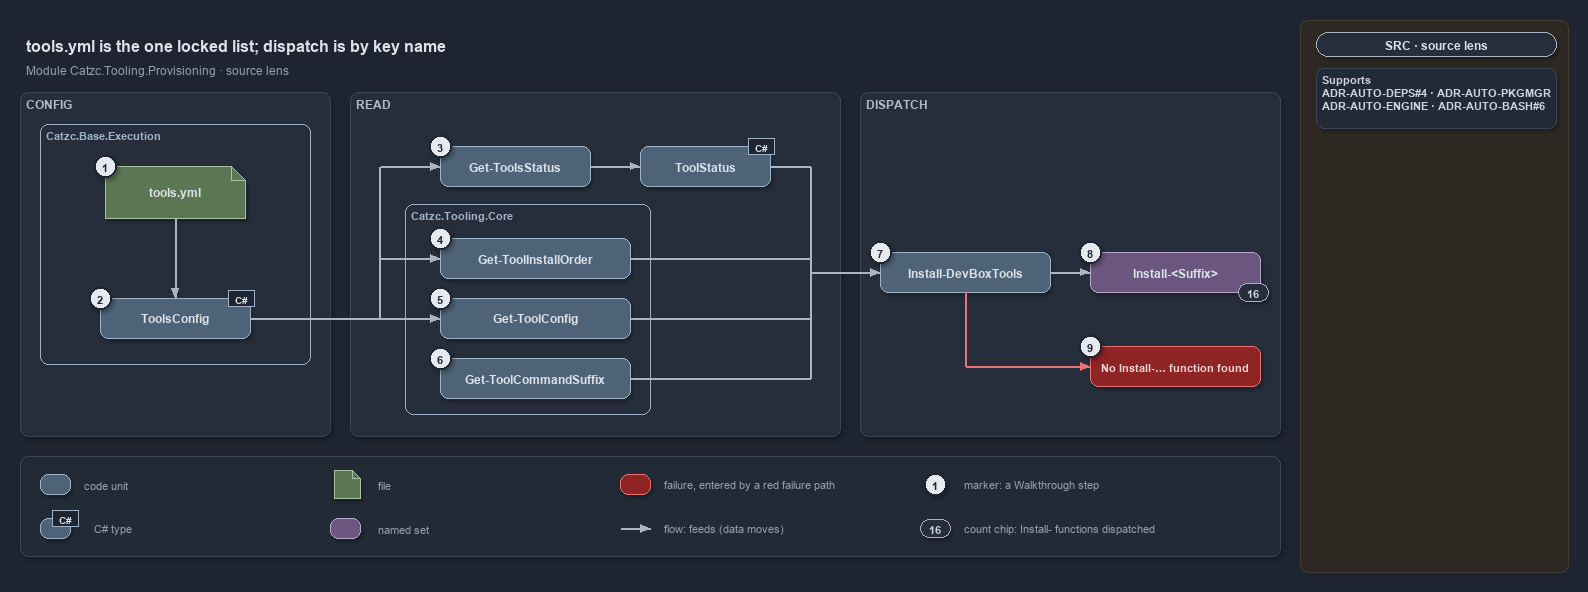

The diagram above was exported from draw.io. Its source (the exported page's mxGraphModel, read from the mxfile embedded in the PNG):
<mxGraphModel dx="1024" dy="768" grid="0" gridSize="10" guides="1" tooltips="1" connect="1" arrows="1" fold="1" page="1" pageScale="1" pageWidth="1300" pageHeight="580" background="#1E2430" math="0" shadow="1">
  <root>
    <mxCell id="0" />
    <mxCell id="1" parent="0" />
    <mxCell id="sidebar-bg" value="" style="rounded=1;arcSize=2;html=1;fillColor=#2E2823;strokeColor=#453C33;shadow=0;" vertex="1" parent="1">
      <mxGeometry x="1300" y="4" width="268" height="552" as="geometry" />
    </mxCell>
    <mxCell id="title" value="tools.yml is the one locked list; dispatch is by key name" style="text;html=1;align=left;verticalAlign=middle;fontSize=16;fontStyle=1;fontColor=#DDE2E9;" vertex="1" parent="1">
      <mxGeometry x="20" y="14" width="1260" height="30" as="geometry" />
    </mxCell>
    <mxCell id="subtitle" value="Module Catzc.Tooling.Provisioning · source lens" style="text;html=1;align=left;verticalAlign=middle;fontSize=12;fontColor=#949FAE;" vertex="1" parent="1">
      <mxGeometry x="20" y="44" width="1260" height="20" as="geometry" />
    </mxCell>
    <mxCell id="band-config" value="CONFIG" style="rounded=1;html=1;arcSize=3;fillColor=#262E3B;strokeColor=#3A4555;verticalAlign=top;align=left;spacingLeft=8;fontStyle=1;fontSize=12;fontColor=#B0BAC7;" vertex="1" parent="1">
      <mxGeometry x="20" y="76" width="310" height="344" as="geometry" />
    </mxCell>
    <mxCell id="band-read" value="READ" style="rounded=1;html=1;arcSize=3;fillColor=#262E3B;strokeColor=#3A4555;verticalAlign=top;align=left;spacingLeft=8;fontStyle=1;fontSize=12;fontColor=#B0BAC7;" vertex="1" parent="1">
      <mxGeometry x="350" y="76" width="490" height="344" as="geometry" />
    </mxCell>
    <mxCell id="band-dispatch" value="DISPATCH" style="rounded=1;html=1;arcSize=3;fillColor=#262E3B;strokeColor=#3A4555;verticalAlign=top;align=left;spacingLeft=8;fontStyle=1;fontSize=12;fontColor=#B0BAC7;" vertex="1" parent="1">
      <mxGeometry x="860" y="76" width="420" height="344" as="geometry" />
    </mxCell>
    <mxCell id="mod-execution" value="Catzc.Base.Execution" style="rounded=1;html=1;arcSize=6;fillColor=none;strokeColor=#9FB3C8;strokeWidth=1.5;verticalAlign=top;align=left;spacingLeft=8;fontStyle=1;fontSize=11;fontColor=#9FB3C8;shadow=0;" vertex="1" parent="1">
      <mxGeometry x="40" y="108" width="270" height="240" as="geometry" />
    </mxCell>
    <mxCell id="mod-core" value="Catzc.Tooling.Core" style="rounded=1;html=1;arcSize=6;fillColor=none;strokeColor=#9FB3C8;strokeWidth=1.5;verticalAlign=top;align=left;spacingLeft=8;fontStyle=1;fontSize=11;fontColor=#9FB3C8;shadow=0;" vertex="1" parent="1">
      <mxGeometry x="405" y="188" width="245" height="210" as="geometry" />
    </mxCell>
    <mxCell id="file-tools-yml" value="&lt;b&gt;tools.yml&lt;/b&gt;" style="shape=note;size=14;whiteSpace=wrap;html=1;fillColor=#5B7653;strokeColor=#A9C29F;fontColor=#DDE2E9;fontSize=12;" vertex="1" parent="1">
      <mxGeometry x="105" y="150" width="140" height="52" as="geometry" />
    </mxCell>
    <mxCell id="type-toolsconfig" value="&lt;b&gt;ToolsConfig&lt;/b&gt;" style="rounded=1;whiteSpace=wrap;html=1;arcSize=20;fillColor=#4E6378;strokeColor=#9FB3C8;fontColor=#DDE2E9;fontSize=12;" vertex="1" parent="1">
      <mxGeometry x="100" y="282" width="150" height="40" as="geometry" />
    </mxCell>
    <mxCell id="type-toolsconfig-tag" value="C#" style="rounded=0;html=1;fillColor=#1E2430;strokeColor=#9FB3C8;fontColor=#DDE2E9;fontStyle=1;fontSize=10.5;shadow=0;" vertex="1" parent="1">
      <mxGeometry x="228" y="274" width="26" height="16" as="geometry" />
    </mxCell>
    <mxCell id="fn-get-toolsstatus" value="&lt;b&gt;Get-ToolsStatus&lt;/b&gt;" style="rounded=1;whiteSpace=wrap;html=1;arcSize=20;fillColor=#4E6378;strokeColor=#9FB3C8;fontColor=#DDE2E9;fontSize=12;" vertex="1" parent="1">
      <mxGeometry x="440" y="130" width="150" height="40" as="geometry" />
    </mxCell>
    <mxCell id="type-toolstatus" value="&lt;b&gt;ToolStatus&lt;/b&gt;" style="rounded=1;whiteSpace=wrap;html=1;arcSize=20;fillColor=#4E6378;strokeColor=#9FB3C8;fontColor=#DDE2E9;fontSize=12;" vertex="1" parent="1">
      <mxGeometry x="640" y="130" width="130" height="40" as="geometry" />
    </mxCell>
    <mxCell id="type-toolstatus-tag" value="C#" style="rounded=0;html=1;fillColor=#1E2430;strokeColor=#9FB3C8;fontColor=#DDE2E9;fontStyle=1;fontSize=10.5;shadow=0;" vertex="1" parent="1">
      <mxGeometry x="748" y="122" width="26" height="16" as="geometry" />
    </mxCell>
    <mxCell id="fn-get-toolinstallorder" value="&lt;b&gt;Get-ToolInstallOrder&lt;/b&gt;" style="rounded=1;whiteSpace=wrap;html=1;arcSize=20;fillColor=#4E6378;strokeColor=#9FB3C8;fontColor=#DDE2E9;fontSize=12;" vertex="1" parent="1">
      <mxGeometry x="440" y="222" width="190" height="40" as="geometry" />
    </mxCell>
    <mxCell id="fn-get-toolconfig" value="&lt;b&gt;Get-ToolConfig&lt;/b&gt;" style="rounded=1;whiteSpace=wrap;html=1;arcSize=20;fillColor=#4E6378;strokeColor=#9FB3C8;fontColor=#DDE2E9;fontSize=12;" vertex="1" parent="1">
      <mxGeometry x="440" y="282" width="190" height="40" as="geometry" />
    </mxCell>
    <mxCell id="fn-get-toolcommandsuffix" value="&lt;b&gt;Get-ToolCommandSuffix&lt;/b&gt;" style="rounded=1;whiteSpace=wrap;html=1;arcSize=20;fillColor=#4E6378;strokeColor=#9FB3C8;fontColor=#DDE2E9;fontSize=12;" vertex="1" parent="1">
      <mxGeometry x="440" y="342" width="190" height="40" as="geometry" />
    </mxCell>
    <mxCell id="fn-install-devboxtools" value="&lt;b&gt;Install-DevBoxTools&lt;/b&gt;" style="rounded=1;whiteSpace=wrap;html=1;arcSize=20;fillColor=#4E6378;strokeColor=#9FB3C8;fontColor=#DDE2E9;fontSize=12;" vertex="1" parent="1">
      <mxGeometry x="880" y="236" width="170" height="40" as="geometry" />
    </mxCell>
    <mxCell id="set-install-targets" value="&lt;b&gt;Install-&amp;lt;Suffix&amp;gt;&lt;/b&gt;" style="rounded=1;whiteSpace=wrap;html=1;arcSize=20;fillColor=#6A567E;strokeColor=#B9A6CC;fontColor=#DDE2E9;fontSize=12;" vertex="1" parent="1">
      <mxGeometry x="1090" y="236" width="170" height="40" as="geometry" />
    </mxCell>
    <mxCell id="fail-no-install" value="&lt;b&gt;No Install-… function found&lt;/b&gt;" style="rounded=1;whiteSpace=wrap;html=1;arcSize=20;fillColor=#8E2424;strokeColor=#E57373;fontColor=#EFD4D4;fontSize=11;" vertex="1" parent="1">
      <mxGeometry x="1090" y="330" width="170" height="40" as="geometry" />
    </mxCell>
    <mxCell id="port-in-302" value="" style="text;html=1;strokeColor=none;fillColor=none;" vertex="1" parent="1">
      <mxGeometry x="380" y="302" width="1" height="1" as="geometry" />
    </mxCell>
    <mxCell id="port-in-242" value="" style="text;html=1;strokeColor=none;fillColor=none;" vertex="1" parent="1">
      <mxGeometry x="380" y="242" width="1" height="1" as="geometry" />
    </mxCell>
    <mxCell id="port-in-150" value="" style="text;html=1;strokeColor=none;fillColor=none;" vertex="1" parent="1">
      <mxGeometry x="380" y="150" width="1" height="1" as="geometry" />
    </mxCell>
    <mxCell id="port-out-150" value="" style="text;html=1;strokeColor=none;fillColor=none;" vertex="1" parent="1">
      <mxGeometry x="810" y="150" width="1" height="1" as="geometry" />
    </mxCell>
    <mxCell id="port-out-242" value="" style="text;html=1;strokeColor=none;fillColor=none;" vertex="1" parent="1">
      <mxGeometry x="810" y="242" width="1" height="1" as="geometry" />
    </mxCell>
    <mxCell id="port-out-302" value="" style="text;html=1;strokeColor=none;fillColor=none;" vertex="1" parent="1">
      <mxGeometry x="810" y="302" width="1" height="1" as="geometry" />
    </mxCell>
    <mxCell id="port-out-362" value="" style="text;html=1;strokeColor=none;fillColor=none;" vertex="1" parent="1">
      <mxGeometry x="810" y="362" width="1" height="1" as="geometry" />
    </mxCell>
    <mxCell id="port-out-256" value="" style="text;html=1;strokeColor=none;fillColor=none;" vertex="1" parent="1">
      <mxGeometry x="810" y="256" width="1" height="1" as="geometry" />
    </mxCell>
    <mxCell id="port-fail-down" value="" style="text;html=1;strokeColor=none;fillColor=none;" vertex="1" parent="1">
      <mxGeometry x="965" y="350" width="1" height="1" as="geometry" />
    </mxCell>
    <mxCell id="edge-yml-type" value="" style="edgeStyle=orthogonalEdgeStyle;rounded=1;html=1;fontSize=10;fontColor=#CDD3DC;endArrow=block;strokeColor=#AAB4C3;shadow=0;" edge="1" parent="1" source="file-tools-yml" target="type-toolsconfig">
      <mxGeometry relative="1" as="geometry" />
    </mxCell>
    <mxCell id="edge-type-bus" value="" style="edgeStyle=orthogonalEdgeStyle;rounded=1;html=1;endArrow=none;strokeColor=#AAB4C3;shadow=0;" edge="1" parent="1" source="type-toolsconfig" target="port-in-302">
      <mxGeometry relative="1" as="geometry" />
    </mxCell>
    <mxCell id="edge-bus-in-up" value="" style="edgeStyle=orthogonalEdgeStyle;rounded=1;html=1;endArrow=none;strokeColor=#AAB4C3;shadow=0;" edge="1" parent="1" source="port-in-302" target="port-in-150">
      <mxGeometry relative="1" as="geometry" />
    </mxCell>
    <mxCell id="edge-bus-status" value="" style="edgeStyle=orthogonalEdgeStyle;rounded=1;html=1;fontSize=10;fontColor=#CDD3DC;endArrow=block;strokeColor=#AAB4C3;shadow=0;" edge="1" parent="1" source="port-in-150" target="fn-get-toolsstatus">
      <mxGeometry relative="1" as="geometry" />
    </mxCell>
    <mxCell id="edge-bus-order" value="" style="edgeStyle=orthogonalEdgeStyle;rounded=1;html=1;fontSize=10;fontColor=#CDD3DC;endArrow=block;strokeColor=#AAB4C3;shadow=0;" edge="1" parent="1" source="port-in-242" target="fn-get-toolinstallorder">
      <mxGeometry relative="1" as="geometry" />
    </mxCell>
    <mxCell id="edge-bus-config" value="" style="edgeStyle=orthogonalEdgeStyle;rounded=1;html=1;fontSize=10;fontColor=#CDD3DC;endArrow=block;strokeColor=#AAB4C3;shadow=0;" edge="1" parent="1" source="port-in-302" target="fn-get-toolconfig">
      <mxGeometry relative="1" as="geometry" />
    </mxCell>
    <mxCell id="edge-status-type" value="" style="edgeStyle=orthogonalEdgeStyle;rounded=1;html=1;fontSize=10;fontColor=#CDD3DC;endArrow=block;strokeColor=#AAB4C3;shadow=0;" edge="1" parent="1" source="fn-get-toolsstatus" target="type-toolstatus">
      <mxGeometry relative="1" as="geometry" />
    </mxCell>
    <mxCell id="edge-toolstatus-bus" value="" style="edgeStyle=orthogonalEdgeStyle;rounded=1;html=1;endArrow=none;strokeColor=#AAB4C3;shadow=0;" edge="1" parent="1" source="type-toolstatus" target="port-out-150">
      <mxGeometry relative="1" as="geometry" />
    </mxCell>
    <mxCell id="edge-order-bus" value="" style="edgeStyle=orthogonalEdgeStyle;rounded=1;html=1;endArrow=none;strokeColor=#AAB4C3;shadow=0;" edge="1" parent="1" source="fn-get-toolinstallorder" target="port-out-242">
      <mxGeometry relative="1" as="geometry" />
    </mxCell>
    <mxCell id="edge-config-bus" value="" style="edgeStyle=orthogonalEdgeStyle;rounded=1;html=1;endArrow=none;strokeColor=#AAB4C3;shadow=0;" edge="1" parent="1" source="fn-get-toolconfig" target="port-out-302">
      <mxGeometry relative="1" as="geometry" />
    </mxCell>
    <mxCell id="edge-suffix-bus" value="" style="edgeStyle=orthogonalEdgeStyle;rounded=1;html=1;endArrow=none;strokeColor=#AAB4C3;shadow=0;" edge="1" parent="1" source="fn-get-toolcommandsuffix" target="port-out-362">
      <mxGeometry relative="1" as="geometry" />
    </mxCell>
    <mxCell id="edge-bus-out-vertical" value="" style="edgeStyle=orthogonalEdgeStyle;rounded=1;html=1;endArrow=none;strokeColor=#AAB4C3;shadow=0;" edge="1" parent="1" source="port-out-150" target="port-out-362">
      <mxGeometry relative="1" as="geometry" />
    </mxCell>
    <mxCell id="edge-bus-install" value="" style="edgeStyle=orthogonalEdgeStyle;rounded=1;html=1;fontSize=10;fontColor=#CDD3DC;endArrow=block;strokeColor=#AAB4C3;shadow=0;" edge="1" parent="1" source="port-out-256" target="fn-install-devboxtools">
      <mxGeometry relative="1" as="geometry" />
    </mxCell>
    <mxCell id="edge-install-dispatch" value="" style="edgeStyle=orthogonalEdgeStyle;rounded=1;html=1;fontSize=10;fontColor=#CDD3DC;endArrow=block;strokeColor=#AAB4C3;shadow=0;" edge="1" parent="1" source="fn-install-devboxtools" target="set-install-targets">
      <mxGeometry relative="1" as="geometry" />
    </mxCell>
    <mxCell id="edge-fail-down" value="" style="edgeStyle=orthogonalEdgeStyle;rounded=1;html=1;endArrow=none;strokeColor=#E57373;shadow=0;" edge="1" parent="1" source="fn-install-devboxtools" target="port-fail-down">
      <mxGeometry relative="1" as="geometry" />
    </mxCell>
    <mxCell id="edge-fail-throw" value="" style="edgeStyle=orthogonalEdgeStyle;rounded=1;html=1;endArrow=block;strokeColor=#E57373;shadow=0;" edge="1" parent="1" source="port-fail-down" target="fail-no-install">
      <mxGeometry relative="1" as="geometry" />
    </mxCell>
    <mxCell id="chip-install-count" value="16" style="rounded=1;arcSize=50;whiteSpace=wrap;html=1;fillColor=#262E3B;strokeColor=#B9A6CC;fontColor=#CDD3DC;fontStyle=1;fontSize=11;" vertex="1" parent="1">
      <mxGeometry x="1238" y="267" width="30" height="18" as="geometry" />
    </mxCell>
    <mxCell id="m-1" value="1" style="ellipse;html=1;fillColor=#E6EAF0;strokeColor=#1E2430;strokeWidth=2;fontColor=#1E2430;fontStyle=1;fontSize=11;" vertex="1" parent="1">
      <mxGeometry x="94" y="139" width="22" height="22" as="geometry" />
    </mxCell>
    <mxCell id="m-2" value="2" style="ellipse;html=1;fillColor=#E6EAF0;strokeColor=#1E2430;strokeWidth=2;fontColor=#1E2430;fontStyle=1;fontSize=11;" vertex="1" parent="1">
      <mxGeometry x="89" y="271" width="22" height="22" as="geometry" />
    </mxCell>
    <mxCell id="m-3" value="3" style="ellipse;html=1;fillColor=#E6EAF0;strokeColor=#1E2430;strokeWidth=2;fontColor=#1E2430;fontStyle=1;fontSize=11;" vertex="1" parent="1">
      <mxGeometry x="429" y="119" width="22" height="22" as="geometry" />
    </mxCell>
    <mxCell id="m-4" value="4" style="ellipse;html=1;fillColor=#E6EAF0;strokeColor=#1E2430;strokeWidth=2;fontColor=#1E2430;fontStyle=1;fontSize=11;" vertex="1" parent="1">
      <mxGeometry x="429" y="211" width="22" height="22" as="geometry" />
    </mxCell>
    <mxCell id="m-5" value="5" style="ellipse;html=1;fillColor=#E6EAF0;strokeColor=#1E2430;strokeWidth=2;fontColor=#1E2430;fontStyle=1;fontSize=11;" vertex="1" parent="1">
      <mxGeometry x="429" y="271" width="22" height="22" as="geometry" />
    </mxCell>
    <mxCell id="m-6" value="6" style="ellipse;html=1;fillColor=#E6EAF0;strokeColor=#1E2430;strokeWidth=2;fontColor=#1E2430;fontStyle=1;fontSize=11;" vertex="1" parent="1">
      <mxGeometry x="429" y="331" width="22" height="22" as="geometry" />
    </mxCell>
    <mxCell id="m-7" value="7" style="ellipse;html=1;fillColor=#E6EAF0;strokeColor=#1E2430;strokeWidth=2;fontColor=#1E2430;fontStyle=1;fontSize=11;" vertex="1" parent="1">
      <mxGeometry x="869" y="225" width="22" height="22" as="geometry" />
    </mxCell>
    <mxCell id="m-8" value="8" style="ellipse;html=1;fillColor=#E6EAF0;strokeColor=#1E2430;strokeWidth=2;fontColor=#1E2430;fontStyle=1;fontSize=11;" vertex="1" parent="1">
      <mxGeometry x="1079" y="225" width="22" height="22" as="geometry" />
    </mxCell>
    <mxCell id="m-9" value="9" style="ellipse;html=1;fillColor=#E6EAF0;strokeColor=#1E2430;strokeWidth=2;fontColor=#1E2430;fontStyle=1;fontSize=11;" vertex="1" parent="1">
      <mxGeometry x="1079" y="319" width="22" height="22" as="geometry" />
    </mxCell>
    <mxCell id="legend" value="" style="rounded=1;arcSize=6;html=1;fillColor=#222A36;strokeColor=#3A4555;" vertex="1" parent="1">
      <mxGeometry x="20" y="440" width="1260" height="100" as="geometry" />
    </mxCell>
    <mxCell id="lg-code" value="" style="rounded=1;whiteSpace=wrap;html=1;arcSize=20;fillColor=#4E6378;strokeColor=#9FB3C8;" vertex="1" parent="1">
      <mxGeometry x="40" y="458" width="30" height="20" as="geometry" />
    </mxCell>
    <mxCell id="lg-code-text" value="code unit" style="text;html=1;align=left;verticalAlign=middle;fontSize=11;fontColor=#949FAE;" vertex="1" parent="1">
      <mxGeometry x="78" y="458" width="200" height="20" as="geometry" />
    </mxCell>
    <mxCell id="lg-type" value="" style="rounded=1;whiteSpace=wrap;html=1;arcSize=20;fillColor=#4E6378;strokeColor=#9FB3C8;" vertex="1" parent="1">
      <mxGeometry x="40" y="502" width="30" height="20" as="geometry" />
    </mxCell>
    <mxCell id="lg-type-tag" value="C#" style="rounded=0;html=1;fillColor=#1E2430;strokeColor=#9FB3C8;fontColor=#DDE2E9;fontStyle=1;fontSize=10.5;shadow=0;" vertex="1" parent="1">
      <mxGeometry x="52" y="494" width="26" height="16" as="geometry" />
    </mxCell>
    <mxCell id="lg-type-text" value="C# type" style="text;html=1;align=left;verticalAlign=middle;fontSize=11;fontColor=#949FAE;" vertex="1" parent="1">
      <mxGeometry x="88" y="502" width="200" height="20" as="geometry" />
    </mxCell>
    <mxCell id="lg-file" value="" style="shape=note;size=8;whiteSpace=wrap;html=1;fillColor=#5B7653;strokeColor=#A9C29F;" vertex="1" parent="1">
      <mxGeometry x="334" y="454" width="26" height="28" as="geometry" />
    </mxCell>
    <mxCell id="lg-file-text" value="file" style="text;html=1;align=left;verticalAlign=middle;fontSize=11;fontColor=#949FAE;" vertex="1" parent="1">
      <mxGeometry x="372" y="458" width="200" height="20" as="geometry" />
    </mxCell>
    <mxCell id="lg-set" value="" style="rounded=1;whiteSpace=wrap;html=1;arcSize=20;fillColor=#6A567E;strokeColor=#B9A6CC;" vertex="1" parent="1">
      <mxGeometry x="330" y="502" width="30" height="20" as="geometry" />
    </mxCell>
    <mxCell id="lg-set-text" value="named set" style="text;html=1;align=left;verticalAlign=middle;fontSize=11;fontColor=#949FAE;" vertex="1" parent="1">
      <mxGeometry x="372" y="502" width="200" height="20" as="geometry" />
    </mxCell>
    <mxCell id="lg-fail" value="" style="rounded=1;whiteSpace=wrap;html=1;arcSize=20;fillColor=#8E2424;strokeColor=#E57373;" vertex="1" parent="1">
      <mxGeometry x="620" y="458" width="30" height="20" as="geometry" />
    </mxCell>
    <mxCell id="lg-fail-text" value="failure, entered by a red failure path" style="text;html=1;align=left;verticalAlign=middle;fontSize=11;fontColor=#949FAE;" vertex="1" parent="1">
      <mxGeometry x="658" y="458" width="240" height="20" as="geometry" />
    </mxCell>
    <mxCell id="lg-flow-a" value="" style="text;html=1;strokeColor=none;fillColor=none;" vertex="1" parent="1">
      <mxGeometry x="620" y="512" width="1" height="1" as="geometry" />
    </mxCell>
    <mxCell id="lg-flow-b" value="" style="text;html=1;strokeColor=none;fillColor=none;" vertex="1" parent="1">
      <mxGeometry x="650" y="512" width="1" height="1" as="geometry" />
    </mxCell>
    <mxCell id="lg-flow" value="" style="edgeStyle=orthogonalEdgeStyle;rounded=1;html=1;endArrow=block;strokeColor=#AAB4C3;shadow=0;" edge="1" parent="1" source="lg-flow-a" target="lg-flow-b">
      <mxGeometry relative="1" as="geometry" />
    </mxCell>
    <mxCell id="lg-flow-text" value="flow: feeds (data moves)" style="text;html=1;align=left;verticalAlign=middle;fontSize=11;fontColor=#949FAE;" vertex="1" parent="1">
      <mxGeometry x="658" y="502" width="220" height="20" as="geometry" />
    </mxCell>
    <mxCell id="lg-marker" value="1" style="ellipse;html=1;fillColor=#E6EAF0;strokeColor=#1E2430;strokeWidth=2;fontColor=#1E2430;fontStyle=1;fontSize=11;" vertex="1" parent="1">
      <mxGeometry x="924" y="457" width="22" height="22" as="geometry" />
    </mxCell>
    <mxCell id="lg-marker-text" value="marker: a Walkthrough step" style="text;html=1;align=left;verticalAlign=middle;fontSize=11;fontColor=#949FAE;" vertex="1" parent="1">
      <mxGeometry x="958" y="458" width="220" height="20" as="geometry" />
    </mxCell>
    <mxCell id="lg-count" value="16" style="rounded=1;arcSize=50;whiteSpace=wrap;html=1;fillColor=#262E3B;strokeColor=#B9A6CC;fontColor=#CDD3DC;fontStyle=1;fontSize=11;" vertex="1" parent="1">
      <mxGeometry x="920" y="503" width="30" height="18" as="geometry" />
    </mxCell>
    <mxCell id="lg-count-text" value="count chip: Install- functions dispatched" style="text;html=1;align=left;verticalAlign=middle;fontSize=11;fontColor=#949FAE;" vertex="1" parent="1">
      <mxGeometry x="958" y="502" width="300" height="20" as="geometry" />
    </mxCell>
    <mxCell id="lens-badge" value="SRC · source lens" style="rounded=1;arcSize=50;whiteSpace=wrap;html=1;fillColor=#262E3B;strokeColor=#AAB4C3;fontColor=#DDE2E9;fontStyle=1;fontSize=12;" vertex="1" parent="1">
      <mxGeometry x="1316" y="16" width="240" height="24" as="geometry" />
    </mxCell>
    <mxCell id="supports" value="&lt;b&gt;Supports&lt;/b&gt;&lt;br&gt;ADR-AUTO-DEPS#4 · ADR-AUTO-PKGMGR&lt;br&gt;ADR-AUTO-ENGINE · ADR-AUTO-BASH#6" style="rounded=1;arcSize=6;whiteSpace=wrap;html=1;align=left;verticalAlign=top;spacingLeft=6;fontSize=11;fontColor=#CDD3DC;fillColor=#222A36;strokeColor=#3A4555;" vertex="1" parent="1">
      <mxGeometry x="1316" y="52" width="240" height="60" as="geometry" />
    </mxCell>
  </root>
</mxGraphModel>